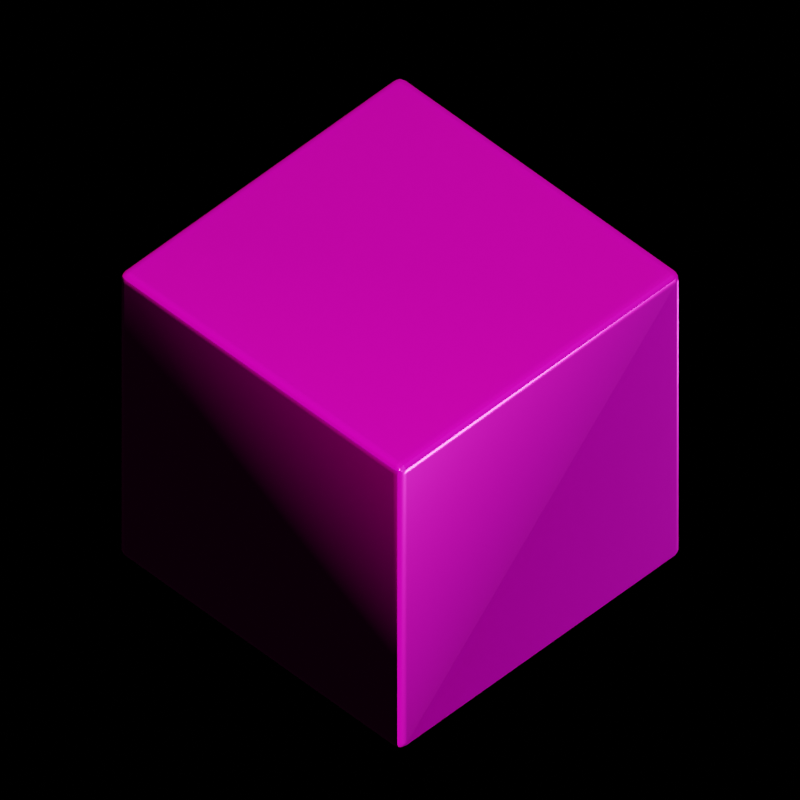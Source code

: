 # Source: glasshouse.blend  (saved by Blender 2.92.13; exported with 4.5.12 LTS)
import bpy
from mathutils import Matrix  # noqa: F401  (used for matrix-valued properties, if any)

bpy.ops.wm.read_factory_settings(use_empty=True)
scene = bpy.context.scene
scene.name = 'Icon'

# ---- collections
col_scenesetup = bpy.data.collections.new('SceneSetup'); scene.collection.children.link(col_scenesetup)
col_shadowcatcher = bpy.data.collections.new('ShadowCatcher'); scene.collection.children.link(col_shadowcatcher)
col_result = bpy.data.collections.new('Result'); scene.collection.children.link(col_result)
col_buildings = bpy.data.collections.new('Buildings'); col_result.children.link(col_buildings)

# ---- images (referenced by path relative to the original .blend; pixels are not part of the script)
import os
ASSET_DIR = os.environ.get("B2B_ASSET_DIR", "")  # directory of the original .blend (textures are referenced by path, not embedded)
HERE = os.path.dirname(os.path.abspath(__file__))  # packed textures are extracted next to this script under _unpacked/

def load_image(name, relpath, width, height, colorspace="sRGB"):
    """Load a texture the original file referenced (path relative to the .blend, or extracted next to this script)."""
    p = next((c for c in (os.path.join(HERE, relpath), os.path.join(ASSET_DIR, relpath)) if relpath and os.path.exists(c)), "")
    if p:
        img = bpy.data.images.load(p, check_existing=True)
        img.name = name
    else:  # same state as the original file: an image datablock whose file is absent (Cycles renders it pink)
        img = bpy.data.images.new(name, width, height)
        img.source = "FILE"
        img.filepath = "//" + (relpath or name)
    img.colorspace_settings.name = colorspace
    return img
img_test_cube_material_height_png = load_image('test_cube_Material_Height.png', 'test_cube_Material_Height.png', 1024, 1024, 'Non-Color')
img_test_cube_material_basecolor_png = load_image('test_cube_Material_BaseColor.png', 'test_cube_Material_BaseColor.png', 1024, 1024, 'sRGB')
img_test_cube_material_metallic_png = load_image('test_cube_Material_Metallic.png', 'test_cube_Material_Metallic.png', 1024, 1024, 'Non-Color')
img_test_cube_material_roughness_png = load_image('test_cube_Material_Roughness.png', 'test_cube_Material_Roughness.png', 1024, 1024, 'Non-Color')
img_test_cube_material_normal_png = load_image('test_cube_Material_Normal.png', 'test_cube_Material_Normal.png', 1024, 1024, 'Non-Color')

# ---- materials (node trees are filled in below, after node groups)
mat_shadowcatcher = bpy.data.materials.new('ShadowCatcher')
mat_shadowcatcher.surface_render_method = 'BLENDED'
mat_shadowcatcher.blend_method = 'BLEND'
mat_shadowcatcher.use_transparent_shadow = False
mat_material = bpy.data.materials.new('Material')
mat_material.use_transparent_shadow = False
mat_material.use_raytrace_refraction = True
mat_material.use_screen_refraction = True
mat_material.thickness_mode = 'SLAB'

# ---- node groups
ng_auto_smooth = bpy.data.node_groups.new('Auto Smooth', 'GeometryNodeTree')
_s = ng_auto_smooth.interface.new_socket(name='Geometry', in_out='OUTPUT', socket_type='NodeSocketGeometry')
_s = ng_auto_smooth.interface.new_socket(name='Geometry', in_out='INPUT', socket_type='NodeSocketGeometry')
_s = ng_auto_smooth.interface.new_socket(name='Angle', in_out='INPUT', socket_type='NodeSocketFloat')
_s.subtype = 'ANGLE'
_s.min_value = 0.0
_s.max_value = 3.142
ng_auto_smooth.is_modifier = True
_N = ng_auto_smooth.nodes; _L = ng_auto_smooth.links
n0 = _N.new('NodeGroupOutput'); n0.name = 'Group Output'; n0.location = (480, -100)
n1 = _N.new('NodeGroupInput'); n1.name = 'Group Input'; n1.location = (-420, -300)
n2 = _N.new('NodeGroupInput'); n2.name = 'Group Input.001'; n2.location = (-60, -100)
n3 = _N.new('GeometryNodeSetShadeSmooth'); n3.name = 'Set Shade Smooth'; n3.location = (120, -100)
n3.domain = 'EDGE'
n4 = _N.new('GeometryNodeSetShadeSmooth'); n4.name = 'Set Shade Smooth.001'; n4.location = (300, -100)
n5 = _N.new('GeometryNodeInputMeshEdgeAngle'); n5.name = 'Edge Angle'; n5.location = (-420, -220)
n6 = _N.new('GeometryNodeInputEdgeSmooth'); n6.name = 'Is Edge Smooth'; n6.location = (-60, -160)
n7 = _N.new('GeometryNodeInputShadeSmooth'); n7.name = 'Is Face Smooth'; n7.location = (-240, -340)
n8 = _N.new('FunctionNodeBooleanMath'); n8.name = 'Boolean Math'; n8.location = (-60, -220)
n9 = _N.new('FunctionNodeCompare'); n9.name = 'Compare'; n9.location = (-240, -180)
n9.operation = 'LESS_EQUAL'
_L.new(n5.outputs[0], n9.inputs[0])
_L.new(n4.outputs[0], n0.inputs[0])
_L.new(n1.outputs[1], n9.inputs[1])
_L.new(n9.outputs[0], n8.inputs[0])
_L.new(n7.outputs[0], n8.inputs[1])
_L.new(n2.outputs[0], n3.inputs[0])
_L.new(n6.outputs[0], n3.inputs[1])
_L.new(n3.outputs[0], n4.inputs[0])
_L.new(n8.outputs[0], n3.inputs[2])
n0.is_active_output = True

# ---- material node trees
mat_shadowcatcher.use_nodes = True; mat_shadowcatcher.node_tree.nodes.clear()
_N = mat_shadowcatcher.node_tree.nodes; _L = mat_shadowcatcher.node_tree.links
n0 = _N.new('ShaderNodeBsdfDiffuse'); n0.name = 'Diffuse BSDF'; n0.location = (-163, 319)
n1 = _N.new('ShaderNodeBsdfTransparent'); n1.name = 'Transparent BSDF'; n1.location = (325, 173)
n2 = _N.new('ShaderNodeOutputMaterial'); n2.name = 'Material Output'; n2.location = (1148, 280)
n2.hide = True
n3 = _N.new('ShaderNodeMixShader'); n3.name = 'Mix Shader'; n3.location = (854, 361)
n4 = _N.new('ShaderNodeRGBToBW'); n4.name = 'RGB to BW'; n4.location = (260, 420)
n5 = _N.new('ShaderNodeValToRGB'); n5.name = 'ColorRamp'; n5.location = (500, 480)
while len(n5.color_ramp.elements) > 1: n5.color_ramp.elements.remove(n5.color_ramp.elements[-1])
n5.color_ramp.elements[0].position = 0.8091; n5.color_ramp.elements[0].color = (0.214, 0.214, 0.214, 1.0)
_e = n5.color_ramp.elements.new(1.0); _e.color = (1.0, 1.0, 1.0, 1.0)
n6 = _N.new('ShaderNodeShaderToRGB'); n6.name = 'Shader to RGB'; n6.location = (60, 360)
_L.new(n0.outputs[0], n6.inputs[0])
_L.new(n6.outputs[0], n4.inputs[0])
_L.new(n3.outputs[0], n2.inputs[0])
_L.new(n1.outputs[0], n3.inputs[2])
_L.new(n4.outputs[0], n5.inputs[0])
_L.new(n5.outputs[0], n3.inputs[0])
n2.is_active_output = True
mat_material.use_nodes = True; mat_material.node_tree.nodes.clear()
_N = mat_material.node_tree.nodes; _L = mat_material.node_tree.links
n0 = _N.new('ShaderNodeOutputMaterial'); n0.name = 'Material Output'; n0.location = (300, 300)
n1 = _N.new('ShaderNodeBsdfPrincipled'); n1.name = 'Principled BSDF'; n1.location = (-233, 308)
n1.distribution = 'GGX'
n1.subsurface_method = 'BURLEY'
n1.inputs[3].default_value = 1.45
n1.inputs[27].default_value = (0.0, 0.0, 0.0, 1.0)
n1.inputs[28].default_value = 1.0
n2 = _N.new('ShaderNodeTexImage'); n2.name = 'Image Texture'; n2.location = (88, -1150)
n2.label = 'Displacement'
n2.image = img_test_cube_material_height_png
n3 = _N.new('ShaderNodeDisplacement'); n3.name = 'Displacement'; n3.location = (-233, -252)
n3.inputs[2].default_value = 1.0
n4 = _N.new('ShaderNodeTexImage'); n4.name = 'Image Texture.001'; n4.location = (88, -30)
n4.label = 'Base Color'
n4.image = img_test_cube_material_basecolor_png
n5 = _N.new('ShaderNodeTexImage'); n5.name = 'Image Texture.002'; n5.location = (88, -310)
n5.label = 'Metallic'
n5.image = img_test_cube_material_metallic_png
n6 = _N.new('ShaderNodeTexImage'); n6.name = 'Image Texture.003'; n6.location = (88, -590)
n6.label = 'Roughness'
n6.image = img_test_cube_material_roughness_png
n7 = _N.new('ShaderNodeTexImage'); n7.name = 'Image Texture.004'; n7.location = (88, -870)
n7.label = 'Normal'
n7.image = img_test_cube_material_normal_png
n8 = _N.new('ShaderNodeNormalMap'); n8.name = 'Normal Map'; n8.location = (-483, -332)
n9 = _N.new('ShaderNodeMapping'); n9.name = 'Mapping'; n9.location = (230, -30)
n10 = _N.new('NodeReroute'); n10.name = 'Reroute'; n10.location = (38, -701)
n10.width = 16
n10.socket_idname = 'NodeSocketVector'
n11 = _N.new('ShaderNodeTexCoord'); n11.name = 'Texture Coordinate'; n11.location = (30, -30)
n12 = _N.new('NodeFrame'); n12.name = 'Frame'; n12.location = (-1513, 338)
n12.label = 'Mapping'
n12.width = 400
n13 = _N.new('NodeFrame'); n13.name = 'Frame.001'; n13.location = (-871, 538)
n13.label = 'Textures'
n13.width = 358
n2.parent = n13
n4.parent = n13
n5.parent = n13
n6.parent = n13
n7.parent = n13
n9.parent = n12
n10.parent = n13
n11.parent = n12
_L.new(n1.outputs[0], n0.inputs[0])
_L.new(n2.outputs[0], n3.inputs[0])
_L.new(n3.outputs[0], n0.inputs[2])
_L.new(n4.outputs[0], n1.inputs[0])
_L.new(n5.outputs[0], n1.inputs[1])
_L.new(n6.outputs[0], n1.inputs[2])
_L.new(n7.outputs[0], n8.inputs[1])
_L.new(n8.outputs[0], n1.inputs[5])
_L.new(n10.outputs[0], n4.inputs[0])
_L.new(n10.outputs[0], n5.inputs[0])
_L.new(n10.outputs[0], n6.inputs[0])
_L.new(n10.outputs[0], n7.inputs[0])
_L.new(n10.outputs[0], n2.inputs[0])
_L.new(n9.outputs[0], n10.inputs[0])
_L.new(n11.outputs[2], n9.inputs[0])
n0.is_active_output = True

# ---- world
world_world = bpy.data.worlds.new('World'); scene.world = world_world
world_world.use_nodes = True; world_world.node_tree.nodes.clear()
_N = world_world.node_tree.nodes; _L = world_world.node_tree.links
n0 = _N.new('ShaderNodeOutputWorld'); n0.name = 'World Output'; n0.location = (300, 300)
n0.is_active_output = True
world_world.color = (0.05088, 0.05088, 0.05088)
world_world.use_sun_shadow = False
world_world.sun_shadow_jitter_overblur = 0.0

# ---- cameras
cam_camera_001 = bpy.data.cameras.new('Camera.001')
cam_camera_001.type = 'ORTHO'
cam_camera_001.clip_end = 100.0
cam_camera_001.ortho_scale = 4.0
cam_camera_002 = bpy.data.cameras.new('Camera.002')
cam_camera_002.type = 'ORTHO'
cam_camera_002.clip_end = 100.0
cam_camera_002.ortho_scale = 8.0
cam_camera_007 = bpy.data.cameras.new('Camera.007')
cam_camera_007.type = 'ORTHO'
cam_camera_007.clip_end = 100.0
cam_camera_007.ortho_scale = 4.0

# ---- lights
light_sun_004 = bpy.data.lights.new('Sun.004', 'SUN')
light_sun_004.color = (1.0, 0.7159, 0.578)
light_sun_004.specular_factor = 8.0
light_sun_004.transmission_factor = 0.0
light_sun_004.angle = 0.0004538
light_sun_004.energy = 4.0
light_sun_004.shadow_soft_size = 0.125
light_sun_005 = bpy.data.lights.new('Sun.005', 'SUN')
light_sun_005.color = (0.7743, 0.6689, 0.6226)
light_sun_005.specular_factor = 0.45
light_sun_005.transmission_factor = 0.0
light_sun_005.use_shadow = False
light_sun_005.angle = 0.0
light_sun_005.energy = 2.0
light_sun_005.shadow_soft_size = 0.125
light_sun_006 = bpy.data.lights.new('Sun.006', 'SUN')
light_sun_006.color = (0.7743, 0.7743, 0.7743)
light_sun_006.specular_factor = 0.5295
light_sun_006.transmission_factor = 0.0
light_sun_006.use_shadow = False
light_sun_006.angle = 0.0
light_sun_006.energy = 0.45
light_sun_006.shadow_soft_size = 0.125
light_sun_007 = bpy.data.lights.new('Sun.007', 'SUN')
light_sun_007.color = (0.7743, 0.3692, 0.275)
light_sun_007.specular_factor = 0.7
light_sun_007.transmission_factor = 0.0
light_sun_007.use_shadow = False
light_sun_007.angle = 0.0
light_sun_007.energy = 3.0
light_sun_007.shadow_soft_size = 0.125
light_sun_001 = bpy.data.lights.new('Sun.001', 'SUN')
light_sun_001.color = (0.7743, 0.6689, 0.6226)
light_sun_001.specular_factor = 0.7959
light_sun_001.transmission_factor = 0.0
light_sun_001.use_shadow = False
light_sun_001.angle = 0.0
light_sun_001.energy = 2.0
light_sun_001.shadow_soft_size = 0.125

# ---- meshes
me_plane_046 = bpy.data.meshes.new('Plane.046')
me_plane_046.from_pydata([(-1.0, -1.0, 0.0), (1.0, -1.0, 0.0), (-1.0, 1.0, 0.0), (1.0, 1.0, 0.0)], [], [(0, 1, 3, 2)])
_uv = me_plane_046.uv_layers.new(name='UVMap')
_uv.uv.foreach_set('vector', [0.0, 0.0, 1.0, 0.0, 1.0, 1.0, 0.0, 1.0])
me_plane_046.materials.append(mat_shadowcatcher)
me_plane_046.use_remesh_fix_poles = True
me_plane_046.use_remesh_preserve_attributes = False
me_plane_046.use_mirror_vertex_groups = False
me_plane_046.update()
me_cube = bpy.data.meshes.new('Cube')
me_cube.from_pydata([(-1.0, -1.0, -1.0), (-1.0, -1.0, 1.0), (-1.0, 1.0, -1.0), (-1.0, 1.0, 1.0), (1.0, -1.0, -1.0), (1.0, -1.0, 1.0), (1.0, 1.0, -1.0), (1.0, 1.0, 1.0)], [], [(0, 1, 3, 2), (2, 3, 7, 6), (6, 7, 5, 4), (4, 5, 1, 0), (2, 6, 4, 0), (7, 3, 1, 5)])
me_cube.polygons.foreach_set('use_smooth', [True] * 6)
_uv = me_cube.uv_layers.new(name='UVMap')
_uv.uv.foreach_set('vector', [0.6618, 0.3285, 0.3382, 0.3285, 0.3382, 0.004854, 0.6618, 0.004854, 0.3285, 0.6618, 0.004854, 0.6618, 0.004854, 0.3382, 0.3285, 0.3382, 0.3285, 0.3285, 0.004854, 0.3285, 0.004854, 0.004854, 0.3285, 0.004854, 0.3382, 0.6618, 0.3382, 0.3382, 0.6618, 0.3382, 0.6618, 0.6618, 0.9951, 0.3285, 0.6715, 0.3285, 0.6715, 0.004854, 0.9951, 0.004854, 0.3285, 0.6715, 0.3285, 0.9951, 0.004854, 0.9951, 0.004854, 0.6715])
me_cube.materials.append(mat_material)
me_cube.use_remesh_fix_poles = True
me_cube.use_remesh_preserve_attributes = False
me_cube.use_mirror_vertex_groups = False
me_cube.update()

# ---- curves / text
cu_beziercircle = bpy.data.curves.new('BezierCircle', 'CURVE')
cu_beziercircle.dimensions = '3D'
_sp = cu_beziercircle.splines.new('BEZIER'); _sp.bezier_points.add(3)
_sp.bezier_points.foreach_set('co', [-1.0, 0.0, 0.0, 0.0, 1.0, 0.0, 1.0, 0.0, 0.0, 0.0, -1.0, 0.0])
_sp.bezier_points.foreach_set('handle_left', [-1.0, -0.5521, 0.0, -0.5521, 1.0, 0.0, 1.0, 0.5521, 0.0, 0.5521, -1.0, 0.0])
_sp.bezier_points.foreach_set('handle_right', [-1.0, 0.5521, 0.0, 0.5521, 1.0, 0.0, 1.0, -0.5521, 0.0, -0.5521, -1.0, 0.0])
for _p, _l, _r in zip(_sp.bezier_points, ['AUTO', 'AUTO', 'AUTO', 'AUTO'], ['AUTO', 'AUTO', 'AUTO', 'AUTO']): _p.handle_left_type = _l; _p.handle_right_type = _r
_sp.order_u = 0
_sp.order_v = 0
_sp.use_cyclic_u = True
cu_beziercircle.use_path = True
cu_beziercircle.use_path_clamp = True
cu_beziercircle.fill_mode = 'FULL'

# ---- objects
ob_resultinstance = bpy.data.objects.new('ResultInstance', None)
ob_beziercircle = bpy.data.objects.new('BezierCircle', cu_beziercircle)
ob_empty = bpy.data.objects.new('Empty', None)
ob_plantsx = bpy.data.objects.new('PlantsX', None)
ob_sun_main = bpy.data.objects.new('Sun_main', light_sun_004)
ob_irvolume = bpy.data.objects.new('IRVolume', None)
ob_cameramain = bpy.data.objects.new('CameraMain', cam_camera_001)
ob_sun_right = bpy.data.objects.new('Sun_right', light_sun_005)
ob_sun_top = bpy.data.objects.new('Sun_top', light_sun_006)
ob_sun_back = bpy.data.objects.new('Sun.back', light_sun_007)
ob_camerashadow = bpy.data.objects.new('CameraShadow', cam_camera_002)
ob_reflectioncubemap = bpy.data.objects.new('ReflectionCubemap', None)
ob_cameraicon = bpy.data.objects.new('CameraIcon', cam_camera_007)
ob_sun_front = bpy.data.objects.new('Sun_front', light_sun_001)
ob_test_cube = bpy.data.objects.new('test_cube', None)
ob_shadowplane = bpy.data.objects.new('ShadowPlane', me_plane_046)
ob_cube = bpy.data.objects.new('Cube', me_cube)

# ---- transforms, parenting, visibility, modifiers, constraints
ob_resultinstance.location = (0.0, 0.0, 0.0)
ob_resultinstance.show_instancer_for_render = False
ob_resultinstance.show_instancer_for_viewport = False
ob_resultinstance.instance_type = 'COLLECTION'
ob_resultinstance.lineart.crease_threshold = 0.0
ob_beziercircle.location = (10.0, 0.0, 0.0)
ob_beziercircle.lineart.crease_threshold = 0.0
ob_empty.location = (9.52, -2.385, 0.0)
ob_empty.rotation_euler = (0.0, -0.2443, -0.08933)
ob_empty.lineart.crease_threshold = 0.0
ob_plantsx.location = (0.0, 0.0, 0.0)
ob_plantsx.lineart.crease_threshold = 0.0
_c = ob_plantsx.constraints.new('FOLLOW_PATH'); _c.name = 'Follow Path'
_c.target = ob_beziercircle
_c.offset = 17.24
_c.forward_axis = 'TRACK_NEGATIVE_X'
_c.use_curve_follow = True
ob_sun_main.location = (-8.0, 0.0, 8.0)
ob_sun_main.rotation_euler = (0.0, -0.7854, 0.0)
ob_sun_main.lineart.crease_threshold = 0.0
_c = ob_sun_main.constraints.new('TRACK_TO'); _c.name = 'Track To'
ob_irvolume.location = (0.0, 0.0, 1.107)
ob_irvolume.scale = (3.551, 3.551, 2.122)
ob_irvolume.empty_image_offset = (0.0, 0.0)
ob_irvolume.lineart.crease_threshold = 0.0
ob_cameramain.location = (0.0, -16.0, 16.0)
ob_cameramain.rotation_euler = (0.7854, -0.0, 0.0)
ob_cameramain.lock_rotations_4d = False
ob_cameramain.empty_display_type = 'ARROWS'
ob_cameramain.color = (0.0, 0.0, 0.0, 0.0)
ob_cameramain.display_type = 'WIRE'
ob_cameramain.lineart.crease_threshold = 0.0
ob_sun_right.location = (8.0, 0.0, 8.0)
ob_sun_right.rotation_euler = (0.0, 0.7854, 0.0)
ob_sun_right.lineart.crease_threshold = 0.0
_c = ob_sun_right.constraints.new('TRACK_TO'); _c.name = 'Track To'
ob_sun_top.location = (0.0, 0.0, 12.0)
ob_sun_top.lineart.crease_threshold = 0.0
_c = ob_sun_top.constraints.new('TRACK_TO'); _c.name = 'Track To'
ob_sun_back.location = (2.474, 4.0, 4.0)
ob_sun_back.rotation_euler = (-0.5164, 0.3053, -0.2704)
ob_sun_back.lineart.crease_threshold = 0.0
_c = ob_sun_back.constraints.new('TRACK_TO'); _c.name = 'Track To'
ob_camerashadow.location = (0.0, -16.0, 16.0)
ob_camerashadow.rotation_euler = (0.7854, -0.0, 0.0)
ob_camerashadow.lock_rotations_4d = False
ob_camerashadow.empty_display_type = 'ARROWS'
ob_camerashadow.color = (0.0, 0.0, 0.0, 0.0)
ob_camerashadow.display_type = 'WIRE'
ob_camerashadow.lineart.crease_threshold = 0.0
ob_reflectioncubemap.location = (0.0, 0.0, 3.105)
ob_reflectioncubemap.empty_image_offset = (0.0, 0.0)
ob_reflectioncubemap.lineart.crease_threshold = 0.0
ob_cameraicon.location = (-4.0, -4.0, 5.75)
ob_cameraicon.rotation_euler = (0.7854, 0.0, -0.7854)
ob_cameraicon.lock_rotations_4d = False
ob_cameraicon.empty_display_type = 'ARROWS'
ob_cameraicon.color = (0.0, 0.0, 0.0, 0.0)
ob_cameraicon.display_type = 'WIRE'
ob_cameraicon.lineart.crease_threshold = 0.0
ob_sun_front.location = (0.0, -10.0, 8.0)
ob_sun_front.rotation_euler = (0.0, 1.047, -1.571)
ob_sun_front.lineart.crease_threshold = 0.0
_c = ob_sun_front.constraints.new('TRACK_TO'); _c.name = 'Track To'
ob_test_cube.location = (0.0, 0.0, 0.0)
ob_test_cube.lineart.crease_threshold = 0.0
ob_shadowplane.location = (0.0, 0.0, -1.0)
ob_shadowplane.rotation_euler = (3.142, -0.0, 0.0)
ob_shadowplane.scale = (6.389, 6.389, 6.389)
ob_shadowplane.lineart.crease_threshold = 0.0
ob_cube.location = (0.0, 0.0, 0.0)
ob_cube.lineart.crease_threshold = 0.0
_m = ob_cube.modifiers.new('Bevel', 'BEVEL')
_m.width = 0.05
_m.width_pct = 0.05
_m.segments = 3
_m.limit_method = 'NONE'
_m = ob_cube.modifiers.new('Auto Smooth', 'NODES')
_m.node_group = ng_auto_smooth
_gi = [s.identifier for s in ng_auto_smooth.interface.items_tree if s.item_type == 'SOCKET' and s.in_out == 'INPUT']
_m[_gi[1]] = 0.5236  # Angle
ob_resultinstance.instance_collection = col_result

# ---- collection membership
scene.collection.objects.link(ob_resultinstance)
scene.collection.objects.link(ob_beziercircle)
scene.collection.objects.link(ob_empty)
scene.collection.objects.link(ob_plantsx)
col_scenesetup.objects.link(ob_sun_main)
col_scenesetup.objects.link(ob_irvolume)
col_scenesetup.objects.link(ob_cameramain)
col_scenesetup.objects.link(ob_sun_right)
col_scenesetup.objects.link(ob_sun_top)
col_scenesetup.objects.link(ob_sun_back)
col_scenesetup.objects.link(ob_camerashadow)
col_scenesetup.objects.link(ob_reflectioncubemap)
col_scenesetup.objects.link(ob_cameraicon)
col_scenesetup.objects.link(ob_sun_front)
col_scenesetup.objects.link(ob_test_cube)
col_shadowcatcher.objects.link(ob_shadowplane)
col_buildings.objects.link(ob_cube)
def _layer_coll(name, lc=None):
    lc = lc or bpy.context.view_layer.layer_collection
    for c in lc.children:
        if c.name == name: return c
        r = _layer_coll(name, c)
        if r: return r
_layer_coll('ShadowCatcher').exclude = True
_layer_coll('ShadowCatcher').holdout = True
_layer_coll('Result').exclude = True
_layer_coll('Buildings').exclude = True

# ---- scene / render settings (as saved in the file)
scene.camera = ob_cameraicon
scene.frame_start = 1; scene.frame_end = 30; scene.frame_set(6)
scene.render.engine = 'BLENDER_EEVEE_NEXT'
scene.render.image_settings.color_depth = '16'
scene.render.image_settings.compression = 0
scene.render.resolution_x = 1024
scene.render.resolution_y = 1024
scene.render.film_transparent = True
scene.cycles.use_denoising = False
scene.cycles.samples = 128
scene.cycles.sampling_pattern = 'TABULATED_SOBOL'
scene.cycles.use_adaptive_sampling = False
scene.cycles.use_light_tree = False
scene.eevee.gi_diffuse_bounces = 4
scene.eevee.gi_cubemap_resolution = '1024'
scene.eevee.taa_samples = 8
scene.eevee.taa_render_samples = 32
scene.eevee.use_gtao = True
scene.eevee.gtao_quality = 0.5709
scene.eevee.gtao_distance = 0.66
scene.eevee.fast_gi_quality = 0.5709
scene.eevee.use_raytracing = True
scene.view_settings.look = 'High Contrast'
scene.view_settings.view_transform = 'Filmic'
scene.view_settings.use_curve_mapping = True
scene.view_settings.curve_mapping.use_clip = True
scene.view_settings.curve_mapping.clip_max_x = 1.0
scene.view_settings.curve_mapping.clip_max_y = 1.0
scene.view_settings.curve_mapping.extend = 'EXTRAPOLATED'
scene.view_settings.curve_mapping.white_level = (1.0, 1.0, 1.0)
_c = scene.view_settings.curve_mapping.curves[0]
while len(_c.points) > 2: _c.points.remove(_c.points[-1])
_c.points[0].location = (0.0, 0.0); _c.points[0].handle_type = 'AUTO'
_c.points[1].location = (1.0, 1.0); _c.points[1].handle_type = 'AUTO'
_c = scene.view_settings.curve_mapping.curves[1]
while len(_c.points) > 2: _c.points.remove(_c.points[-1])
_c.points[0].location = (0.0, 0.0); _c.points[0].handle_type = 'AUTO'
_c.points[1].location = (1.0, 1.0); _c.points[1].handle_type = 'AUTO'
_c = scene.view_settings.curve_mapping.curves[2]
while len(_c.points) > 2: _c.points.remove(_c.points[-1])
_c.points[0].location = (0.0, 0.0); _c.points[0].handle_type = 'AUTO'
_c.points[1].location = (1.0, 1.0); _c.points[1].handle_type = 'AUTO'
_c = scene.view_settings.curve_mapping.curves[3]
while len(_c.points) > 2: _c.points.remove(_c.points[-1])
_c.points[0].location = (0.0, 0.0); _c.points[0].handle_type = 'AUTO'
_c.points[1].location = (0.1129, 0.09875); _c.points[1].handle_type = 'AUTO'
_p = _c.points.new(0.25115, 0.2725); _p.handle_type = 'AUTO'
_p = _c.points.new(0.47235, 0.47375); _p.handle_type = 'AUTO'
_p = _c.points.new(0.7765, 0.7765); _p.handle_type = 'AUTO'
_p = _c.points.new(1.0, 1.0); _p.handle_type = 'AUTO'
scene.view_settings.curve_mapping.update()
bpy.context.view_layer.update()
